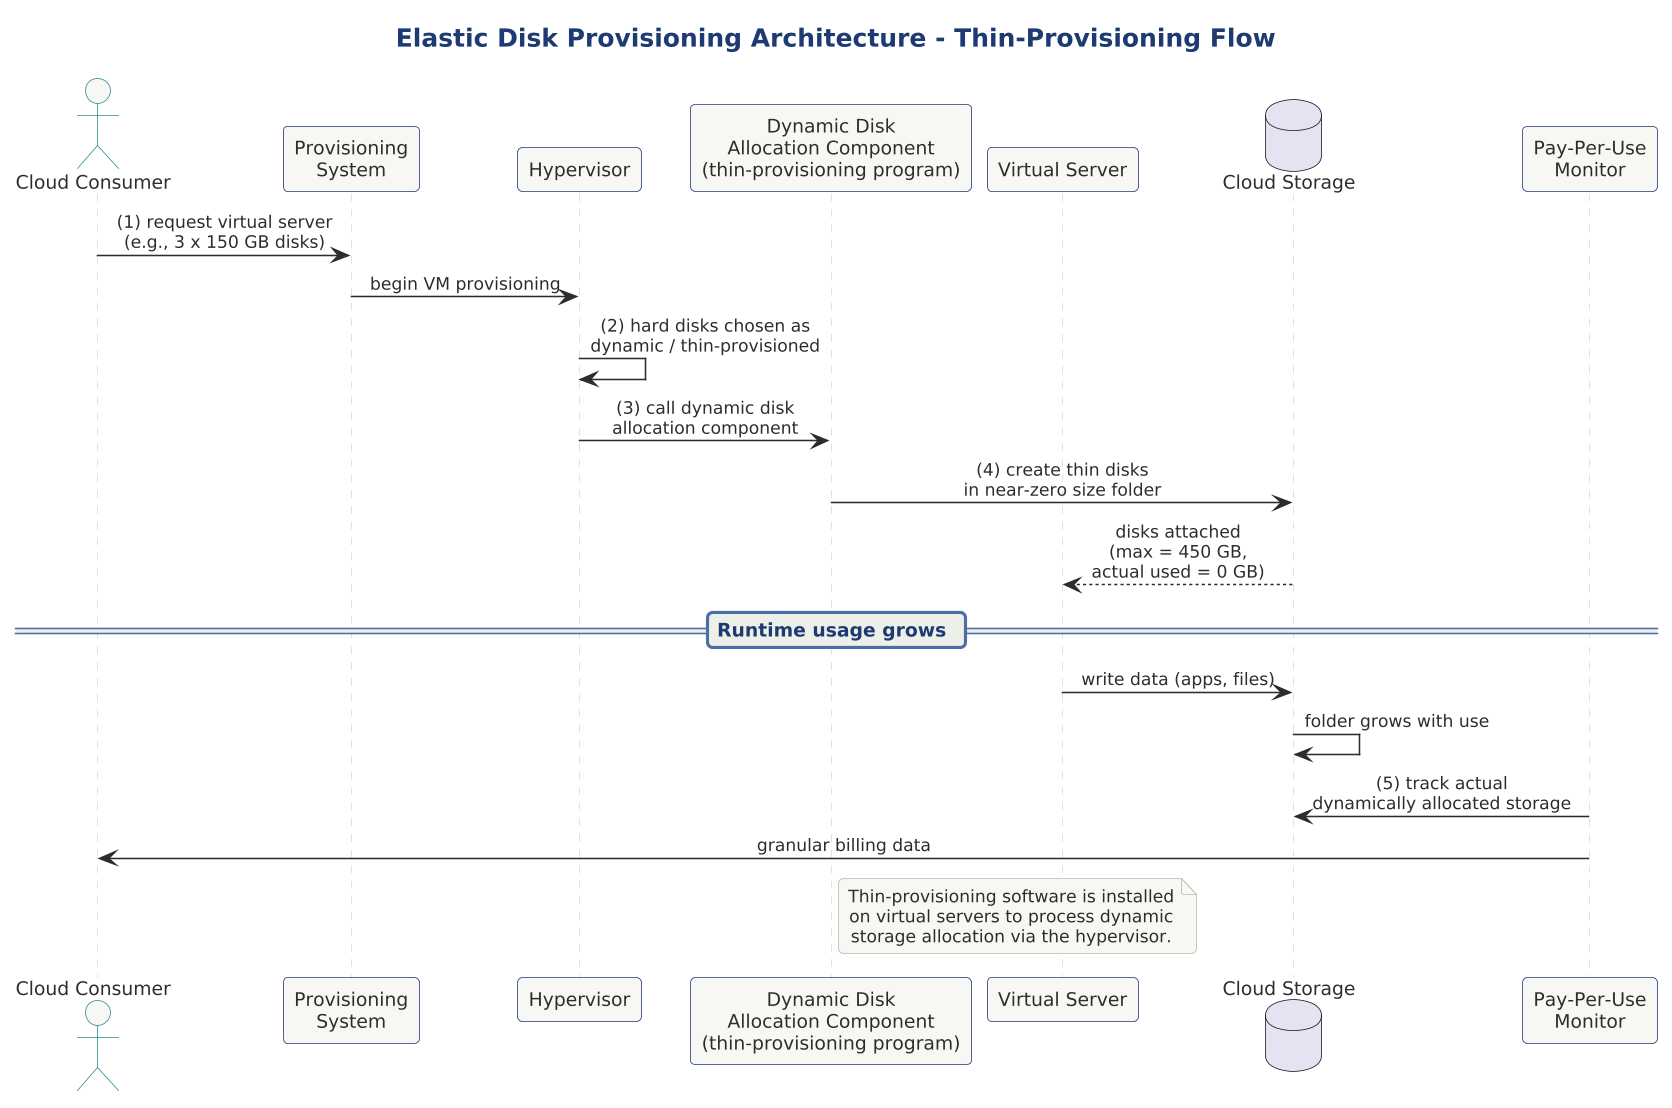

The diagram above was rendered by PlantUML. Its source (embedded in the PNG):
@startuml

scale 1.5625



title Elastic Disk Provisioning Architecture - Thin-Provisioning Flow

!include ../../../../../../tooling/styles/plantuml/interaction/sequence-diagram-style.iuml

actor "Cloud Consumer" as CC
participant "Provisioning\nSystem" as Prov
participant "Hypervisor" as HV
participant "Dynamic Disk\nAllocation Component\n(thin-provisioning program)" as TPP
participant "Virtual Server" as VS
database "Cloud Storage" as STO
participant "Pay-Per-Use\nMonitor" as PPM

CC -> Prov : (1) request virtual server\n(e.g., 3 x 150 GB disks)
Prov -> HV : begin VM provisioning
HV -> HV : (2) hard disks chosen as\ndynamic / thin-provisioned
HV -> TPP : (3) call dynamic disk\nallocation component
TPP -> STO : (4) create thin disks\nin near-zero size folder
STO --> VS : disks attached\n(max = 450 GB,\nactual used = 0 GB)

== Runtime usage grows ==
VS -> STO : write data (apps, files)
STO -> STO : folder grows with use

PPM -> STO : (5) track actual\ndynamically allocated storage
PPM -> CC : granular billing data

note right of TPP
  Thin-provisioning software is installed
  on virtual servers to process dynamic
  storage allocation via the hypervisor.
end note

@enduml